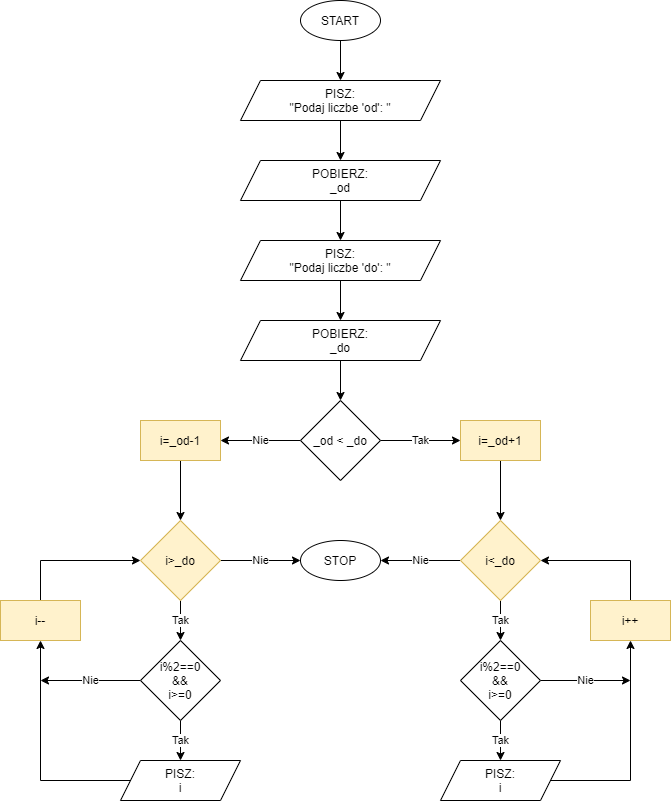

The diagram above was exported from draw.io. Its source (the exported page's mxGraphModel, read from the mxfile embedded in the PNG):
<mxGraphModel dx="3220" dy="1370" grid="1" gridSize="10" guides="1" tooltips="1" connect="1" arrows="1" fold="1" page="1" pageScale="1" pageWidth="850" pageHeight="1100" math="0" shadow="0">
  <root>
    <mxCell id="0" />
    <mxCell id="1" parent="0" />
    <mxCell id="lyY-lOg_hJmMAJ53DKTE-3" value="" style="edgeStyle=orthogonalEdgeStyle;rounded=0;orthogonalLoop=1;jettySize=auto;html=1;" edge="1" parent="1" source="lyY-lOg_hJmMAJ53DKTE-1" target="lyY-lOg_hJmMAJ53DKTE-2">
      <mxGeometry relative="1" as="geometry" />
    </mxCell>
    <mxCell id="lyY-lOg_hJmMAJ53DKTE-1" value="START" style="ellipse;whiteSpace=wrap;html=1;" vertex="1" parent="1">
      <mxGeometry x="200" y="80" width="80" height="40" as="geometry" />
    </mxCell>
    <mxCell id="lyY-lOg_hJmMAJ53DKTE-5" value="" style="edgeStyle=orthogonalEdgeStyle;rounded=0;orthogonalLoop=1;jettySize=auto;html=1;" edge="1" parent="1" source="lyY-lOg_hJmMAJ53DKTE-2" target="lyY-lOg_hJmMAJ53DKTE-4">
      <mxGeometry relative="1" as="geometry" />
    </mxCell>
    <mxCell id="lyY-lOg_hJmMAJ53DKTE-2" value="PISZ:&lt;br&gt;&quot;Podaj liczbe 'od': &quot;" style="shape=parallelogram;perimeter=parallelogramPerimeter;whiteSpace=wrap;html=1;fixedSize=1;" vertex="1" parent="1">
      <mxGeometry x="140" y="160" width="200" height="40" as="geometry" />
    </mxCell>
    <mxCell id="lyY-lOg_hJmMAJ53DKTE-10" value="" style="edgeStyle=orthogonalEdgeStyle;rounded=0;orthogonalLoop=1;jettySize=auto;html=1;" edge="1" parent="1" source="lyY-lOg_hJmMAJ53DKTE-4" target="lyY-lOg_hJmMAJ53DKTE-8">
      <mxGeometry relative="1" as="geometry" />
    </mxCell>
    <mxCell id="lyY-lOg_hJmMAJ53DKTE-4" value="POBIERZ:&lt;br&gt;_od" style="shape=parallelogram;perimeter=parallelogramPerimeter;whiteSpace=wrap;html=1;fixedSize=1;" vertex="1" parent="1">
      <mxGeometry x="140" y="240" width="200" height="40" as="geometry" />
    </mxCell>
    <mxCell id="lyY-lOg_hJmMAJ53DKTE-7" value="" style="edgeStyle=orthogonalEdgeStyle;rounded=0;orthogonalLoop=1;jettySize=auto;html=1;" edge="1" source="lyY-lOg_hJmMAJ53DKTE-8" target="lyY-lOg_hJmMAJ53DKTE-9" parent="1">
      <mxGeometry relative="1" as="geometry" />
    </mxCell>
    <mxCell id="lyY-lOg_hJmMAJ53DKTE-8" value="PISZ:&lt;br&gt;&quot;Podaj liczbe 'do': &quot;" style="shape=parallelogram;perimeter=parallelogramPerimeter;whiteSpace=wrap;html=1;fixedSize=1;" vertex="1" parent="1">
      <mxGeometry x="140" y="320" width="200" height="40" as="geometry" />
    </mxCell>
    <mxCell id="lyY-lOg_hJmMAJ53DKTE-13" value="" style="edgeStyle=orthogonalEdgeStyle;rounded=0;orthogonalLoop=1;jettySize=auto;html=1;" edge="1" parent="1" source="lyY-lOg_hJmMAJ53DKTE-9" target="lyY-lOg_hJmMAJ53DKTE-12">
      <mxGeometry relative="1" as="geometry" />
    </mxCell>
    <mxCell id="lyY-lOg_hJmMAJ53DKTE-9" value="POBIERZ:&lt;br&gt;_do" style="shape=parallelogram;perimeter=parallelogramPerimeter;whiteSpace=wrap;html=1;fixedSize=1;" vertex="1" parent="1">
      <mxGeometry x="140" y="400" width="200" height="40" as="geometry" />
    </mxCell>
    <mxCell id="lyY-lOg_hJmMAJ53DKTE-15" value="Tak" style="edgeStyle=orthogonalEdgeStyle;rounded=0;orthogonalLoop=1;jettySize=auto;html=1;" edge="1" parent="1" source="lyY-lOg_hJmMAJ53DKTE-12" target="lyY-lOg_hJmMAJ53DKTE-14">
      <mxGeometry relative="1" as="geometry" />
    </mxCell>
    <mxCell id="lyY-lOg_hJmMAJ53DKTE-40" value="Nie" style="edgeStyle=orthogonalEdgeStyle;rounded=0;orthogonalLoop=1;jettySize=auto;html=1;" edge="1" parent="1" source="lyY-lOg_hJmMAJ53DKTE-12" target="lyY-lOg_hJmMAJ53DKTE-29">
      <mxGeometry relative="1" as="geometry" />
    </mxCell>
    <mxCell id="lyY-lOg_hJmMAJ53DKTE-12" value="_od &amp;lt; _do" style="rhombus;whiteSpace=wrap;html=1;" vertex="1" parent="1">
      <mxGeometry x="200" y="480" width="80" height="80" as="geometry" />
    </mxCell>
    <mxCell id="lyY-lOg_hJmMAJ53DKTE-17" value="" style="edgeStyle=orthogonalEdgeStyle;rounded=0;orthogonalLoop=1;jettySize=auto;html=1;" edge="1" parent="1" source="lyY-lOg_hJmMAJ53DKTE-14" target="lyY-lOg_hJmMAJ53DKTE-16">
      <mxGeometry relative="1" as="geometry" />
    </mxCell>
    <mxCell id="lyY-lOg_hJmMAJ53DKTE-14" value="i=_od+1" style="whiteSpace=wrap;html=1;fillColor=#fff2cc;strokeColor=#d6b656;" vertex="1" parent="1">
      <mxGeometry x="360" y="500" width="80" height="40" as="geometry" />
    </mxCell>
    <mxCell id="lyY-lOg_hJmMAJ53DKTE-19" value="Tak" style="edgeStyle=orthogonalEdgeStyle;rounded=0;orthogonalLoop=1;jettySize=auto;html=1;" edge="1" parent="1" source="lyY-lOg_hJmMAJ53DKTE-16" target="lyY-lOg_hJmMAJ53DKTE-18">
      <mxGeometry relative="1" as="geometry" />
    </mxCell>
    <mxCell id="lyY-lOg_hJmMAJ53DKTE-27" value="Nie" style="edgeStyle=orthogonalEdgeStyle;rounded=0;orthogonalLoop=1;jettySize=auto;html=1;" edge="1" parent="1" source="lyY-lOg_hJmMAJ53DKTE-16" target="lyY-lOg_hJmMAJ53DKTE-26">
      <mxGeometry relative="1" as="geometry" />
    </mxCell>
    <mxCell id="lyY-lOg_hJmMAJ53DKTE-16" value="i&amp;lt;_do" style="rhombus;whiteSpace=wrap;html=1;fillColor=#fff2cc;strokeColor=#d6b656;" vertex="1" parent="1">
      <mxGeometry x="360" y="600" width="80" height="80" as="geometry" />
    </mxCell>
    <mxCell id="lyY-lOg_hJmMAJ53DKTE-21" value="Tak" style="edgeStyle=orthogonalEdgeStyle;rounded=0;orthogonalLoop=1;jettySize=auto;html=1;" edge="1" parent="1" source="lyY-lOg_hJmMAJ53DKTE-18" target="lyY-lOg_hJmMAJ53DKTE-20">
      <mxGeometry relative="1" as="geometry" />
    </mxCell>
    <mxCell id="lyY-lOg_hJmMAJ53DKTE-23" value="Nie" style="edgeStyle=orthogonalEdgeStyle;rounded=0;orthogonalLoop=1;jettySize=auto;html=1;" edge="1" parent="1" source="lyY-lOg_hJmMAJ53DKTE-18">
      <mxGeometry relative="1" as="geometry">
        <mxPoint x="530" y="760" as="targetPoint" />
      </mxGeometry>
    </mxCell>
    <mxCell id="lyY-lOg_hJmMAJ53DKTE-18" value="i%2==0&lt;br&gt;&amp;amp;&amp;amp;&lt;br&gt;i&amp;gt;=0" style="rhombus;whiteSpace=wrap;html=1;" vertex="1" parent="1">
      <mxGeometry x="360" y="720" width="80" height="80" as="geometry" />
    </mxCell>
    <mxCell id="lyY-lOg_hJmMAJ53DKTE-24" style="edgeStyle=orthogonalEdgeStyle;rounded=0;orthogonalLoop=1;jettySize=auto;html=1;entryX=0.5;entryY=1;entryDx=0;entryDy=0;" edge="1" parent="1" source="lyY-lOg_hJmMAJ53DKTE-20" target="lyY-lOg_hJmMAJ53DKTE-22">
      <mxGeometry relative="1" as="geometry" />
    </mxCell>
    <mxCell id="lyY-lOg_hJmMAJ53DKTE-20" value="PISZ:&lt;br&gt;i" style="shape=parallelogram;perimeter=parallelogramPerimeter;whiteSpace=wrap;html=1;fixedSize=1;" vertex="1" parent="1">
      <mxGeometry x="340" y="840" width="120" height="40" as="geometry" />
    </mxCell>
    <mxCell id="lyY-lOg_hJmMAJ53DKTE-25" style="edgeStyle=orthogonalEdgeStyle;rounded=0;orthogonalLoop=1;jettySize=auto;html=1;entryX=1;entryY=0.5;entryDx=0;entryDy=0;" edge="1" parent="1" source="lyY-lOg_hJmMAJ53DKTE-22" target="lyY-lOg_hJmMAJ53DKTE-16">
      <mxGeometry relative="1" as="geometry">
        <Array as="points">
          <mxPoint x="530" y="640" />
        </Array>
      </mxGeometry>
    </mxCell>
    <mxCell id="lyY-lOg_hJmMAJ53DKTE-22" value="i++" style="whiteSpace=wrap;html=1;fillColor=#fff2cc;strokeColor=#d6b656;" vertex="1" parent="1">
      <mxGeometry x="490" y="680" width="80" height="40" as="geometry" />
    </mxCell>
    <mxCell id="lyY-lOg_hJmMAJ53DKTE-26" value="STOP" style="ellipse;whiteSpace=wrap;html=1;" vertex="1" parent="1">
      <mxGeometry x="200" y="620" width="80" height="40" as="geometry" />
    </mxCell>
    <mxCell id="lyY-lOg_hJmMAJ53DKTE-28" value="" style="edgeStyle=orthogonalEdgeStyle;rounded=0;orthogonalLoop=1;jettySize=auto;html=1;" edge="1" source="lyY-lOg_hJmMAJ53DKTE-29" target="lyY-lOg_hJmMAJ53DKTE-31" parent="1">
      <mxGeometry relative="1" as="geometry" />
    </mxCell>
    <mxCell id="lyY-lOg_hJmMAJ53DKTE-29" value="i=_od-1" style="whiteSpace=wrap;html=1;fillColor=#fff2cc;strokeColor=#d6b656;" vertex="1" parent="1">
      <mxGeometry x="40" y="500" width="80" height="40" as="geometry" />
    </mxCell>
    <mxCell id="lyY-lOg_hJmMAJ53DKTE-30" value="Tak" style="edgeStyle=orthogonalEdgeStyle;rounded=0;orthogonalLoop=1;jettySize=auto;html=1;" edge="1" source="lyY-lOg_hJmMAJ53DKTE-31" target="lyY-lOg_hJmMAJ53DKTE-34" parent="1">
      <mxGeometry relative="1" as="geometry" />
    </mxCell>
    <mxCell id="lyY-lOg_hJmMAJ53DKTE-39" value="Nie" style="edgeStyle=orthogonalEdgeStyle;rounded=0;orthogonalLoop=1;jettySize=auto;html=1;" edge="1" parent="1" source="lyY-lOg_hJmMAJ53DKTE-31" target="lyY-lOg_hJmMAJ53DKTE-26">
      <mxGeometry relative="1" as="geometry" />
    </mxCell>
    <mxCell id="lyY-lOg_hJmMAJ53DKTE-31" value="i&amp;gt;_do" style="rhombus;whiteSpace=wrap;html=1;fillColor=#fff2cc;strokeColor=#d6b656;" vertex="1" parent="1">
      <mxGeometry x="40" y="600" width="80" height="80" as="geometry" />
    </mxCell>
    <mxCell id="lyY-lOg_hJmMAJ53DKTE-32" value="Tak" style="edgeStyle=orthogonalEdgeStyle;rounded=0;orthogonalLoop=1;jettySize=auto;html=1;" edge="1" source="lyY-lOg_hJmMAJ53DKTE-34" target="lyY-lOg_hJmMAJ53DKTE-36" parent="1">
      <mxGeometry relative="1" as="geometry" />
    </mxCell>
    <mxCell id="lyY-lOg_hJmMAJ53DKTE-33" value="Nie" style="edgeStyle=orthogonalEdgeStyle;rounded=0;orthogonalLoop=1;jettySize=auto;html=1;" edge="1" source="lyY-lOg_hJmMAJ53DKTE-34" parent="1">
      <mxGeometry relative="1" as="geometry">
        <mxPoint x="-60" y="760" as="targetPoint" />
      </mxGeometry>
    </mxCell>
    <mxCell id="lyY-lOg_hJmMAJ53DKTE-34" value="i%2==0&lt;br&gt;&amp;amp;&amp;amp;&lt;br&gt;i&amp;gt;=0" style="rhombus;whiteSpace=wrap;html=1;" vertex="1" parent="1">
      <mxGeometry x="40" y="720" width="80" height="80" as="geometry" />
    </mxCell>
    <mxCell id="lyY-lOg_hJmMAJ53DKTE-35" style="edgeStyle=orthogonalEdgeStyle;rounded=0;orthogonalLoop=1;jettySize=auto;html=1;entryX=0.5;entryY=1;entryDx=0;entryDy=0;" edge="1" source="lyY-lOg_hJmMAJ53DKTE-36" target="lyY-lOg_hJmMAJ53DKTE-38" parent="1">
      <mxGeometry relative="1" as="geometry" />
    </mxCell>
    <mxCell id="lyY-lOg_hJmMAJ53DKTE-36" value="PISZ:&lt;br&gt;i" style="shape=parallelogram;perimeter=parallelogramPerimeter;whiteSpace=wrap;html=1;fixedSize=1;" vertex="1" parent="1">
      <mxGeometry x="20" y="840" width="120" height="40" as="geometry" />
    </mxCell>
    <mxCell id="lyY-lOg_hJmMAJ53DKTE-37" style="edgeStyle=orthogonalEdgeStyle;rounded=0;orthogonalLoop=1;jettySize=auto;html=1;" edge="1" source="lyY-lOg_hJmMAJ53DKTE-38" parent="1">
      <mxGeometry relative="1" as="geometry">
        <mxPoint x="40" y="640" as="targetPoint" />
        <Array as="points">
          <mxPoint x="-60" y="640" />
        </Array>
      </mxGeometry>
    </mxCell>
    <mxCell id="lyY-lOg_hJmMAJ53DKTE-38" value="i--" style="whiteSpace=wrap;html=1;fillColor=#fff2cc;strokeColor=#d6b656;" vertex="1" parent="1">
      <mxGeometry x="-100" y="680" width="80" height="40" as="geometry" />
    </mxCell>
  </root>
</mxGraphModel>